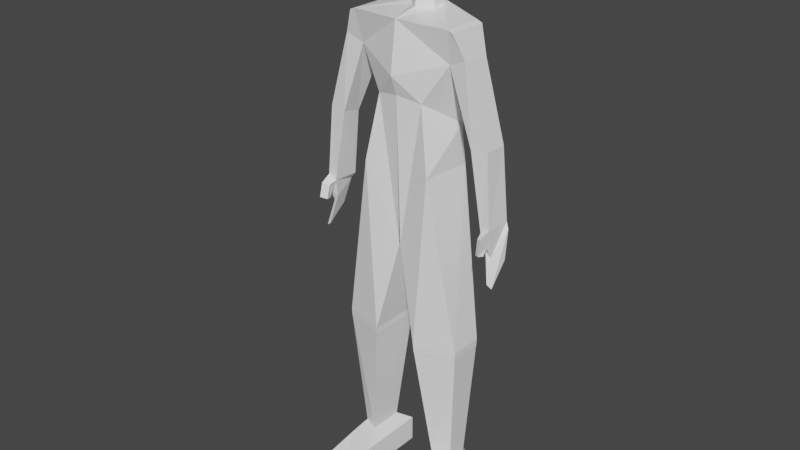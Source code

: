 # Source: basic_human_figure_3.blend  (saved by Blender 2.92.15; exported with 4.5.12 LTS)
import bpy
from mathutils import Matrix  # noqa: F401  (used for matrix-valued properties, if any)

bpy.ops.wm.read_factory_settings(use_empty=True)
scene = bpy.context.scene
scene.name = 'Scene'

# ---- collections
col_collection = bpy.data.collections.new('Collection'); scene.collection.children.link(col_collection)

# ---- materials (node trees are filled in below, after node groups)
mat_material = bpy.data.materials.new('Material')
mat_material.alpha_threshold = 0.0
mat_material.use_transparent_shadow = False
mat_material.line_color = (0.0, 0.0, 0.0, 1.0)

# ---- material node trees
mat_material.use_nodes = True; mat_material.node_tree.nodes.clear()
_N = mat_material.node_tree.nodes; _L = mat_material.node_tree.links
n0 = _N.new('ShaderNodeOutputMaterial'); n0.name = 'Material Output'; n0.location = (300, 300)
n1 = _N.new('ShaderNodeBsdfPrincipled'); n1.name = 'Principled BSDF'; n1.location = (10, 300)
n1.distribution = 'GGX'
n1.subsurface_method = 'BURLEY'
n1.inputs[0].default_value = (1.0, 1.0, 1.0, 1.0)
n1.inputs[2].default_value = 0.4
n1.inputs[3].default_value = 1.45
n1.inputs[27].default_value = (0.0, 0.0, 0.0, 1.0)
n1.inputs[28].default_value = 1.0
_L.new(n1.outputs[0], n0.inputs[0])
n0.is_active_output = True

# ---- world
world_world = bpy.data.worlds.new('World'); scene.world = world_world
world_world.use_nodes = True; world_world.node_tree.nodes.clear()
_N = world_world.node_tree.nodes; _L = world_world.node_tree.links
n0 = _N.new('ShaderNodeOutputWorld'); n0.name = 'World Output'; n0.location = (300, 300)
n1 = _N.new('ShaderNodeBackground'); n1.name = 'Background'; n1.location = (10, 300)
n1.inputs[0].default_value = (0.05088, 0.05088, 0.05088, 1.0)
_L.new(n1.outputs[0], n0.inputs[0])
n0.is_active_output = True
world_world.color = (0.05088, 0.05088, 0.05088)
world_world.use_sun_shadow = False
world_world.sun_shadow_jitter_overblur = 0.0

# ---- meshes
me_cube = bpy.data.meshes.new('Cube')
me_cube.from_pydata([(0.6483, 0.258, 0.8272), (0.487, 0.2602, -0.3951), (0.647, -0.258, 0.831), (0.2987, -0.2508, -0.06719), (0.0, 0.391, -0.05157), (0.0, -0.3308, 0.8486), (0.0, -0.3143, -0.01265), (0.0, 0.4283, 0.8382), (0.4768, 0.3463, -0.9059), (0.4438, -0.3325, -0.8977), (0.00624, 0.3275, -1.887), (0.00624, -0.2538, -1.887), (0.8137, 0.2156, -3.201), (0.8137, -0.2155, -3.201), (0.2939, 0.3487, -3.213), (0.2939, -0.3486, -3.213), (0.7817, 0.2838, -4.973), (0.7841, -0.2821, -4.972), (0.3689, 0.4567, -4.974), (0.3728, -0.4585, -4.971), (0.6103, 0.1626, 0.2807), (0.6083, -0.1613, 0.4197), (0.0, 0.4286, 0.2042), (0.0, -0.4075, 0.2309), (0.7069, 0.258, 0.8017), (0.7058, -0.258, 0.8053), (0.8281, 0.1861, 0.4782), (0.824, -0.1872, 0.515), (1.062, 0.1628, -1.415), (1.084, -0.1628, -1.415), (1.205, 0.1628, -1.356), (1.195, -0.1628, -1.356), (1.187, 0.08283, -1.823), (1.195, -0.1672, -2.028), (1.255, 0.08283, -1.793), (1.255, -0.1542, -2.072), (1.127, -0.1467, -0.4505), (1.123, 0.1534, -0.4537), (0.9302, 0.09639, -0.5414), (0.9184, -0.1621, -0.4747), (0.373, -0.4593, -5.317), (0.7843, -0.2828, -5.317), (0.7819, 0.283, -5.318), (0.3691, 0.456, -5.319), (0.3529, -1.063, -5.115), (0.8002, -1.049, -5.116), (0.3569, -1.054, -5.317), (0.8042, -1.04, -5.317), (0.4868, 0.2628, -4.836), (0.4886, -0.1813, -4.835), (0.6933, -0.09572, -4.835), (0.6922, 0.1788, -4.835), (0.2977, -0.3448, -3.229), (0.8109, 0.2142, -3.218), (0.2977, 0.346, -3.229), (0.8109, -0.2129, -3.218), (0.8169, 0.2195, -3.097), (0.2882, 0.3549, -3.119), (0.2882, -0.3548, -3.119), (0.8169, -0.2194, -3.097), (0.1521, 0.3155, 0.9127), (0.1571, 0.1383, 0.88), (0.0, 0.426, 0.9385), (0.0, 0.001769, 0.912), (1.242, 0.1451, -1.439), (1.114, 0.145, -1.491), (1.184, -0.08806, -1.726), (1.118, -0.1011, -1.658), (1.106, -0.2528, -1.447), (1.181, -0.305, -1.42), (1.182, -0.1821, -1.554), (1.115, -0.1554, -1.49), (1.117, -0.2915, -1.628), (1.187, -0.3437, -1.602), (1.204, -0.2621, -1.624), (1.143, -0.2157, -1.647), (0.0, -4.371e-10, 0.01), (-0.001951, -4.287e-10, 0.009808), (-0.003827, -4.038e-10, 0.009239), (-0.005556, -3.634e-10, 0.008315), (-0.007071, -3.091e-10, 0.007071), (-0.008315, -2.428e-10, 0.005556), (-0.009239, -1.673e-10, 0.003827), (-0.009808, -8.528e-11, 0.001951), (-0.01, -3.3e-17, 7.55e-10), (-0.009808, 8.528e-11, -0.001951), (-0.009239, 1.673e-10, -0.003827), (-0.008315, 2.428e-10, -0.005556), (-0.007071, 3.091e-10, -0.007071), (-0.005556, 3.634e-10, -0.008315), (-0.003827, 4.038e-10, -0.009239), (-0.001951, 4.287e-10, -0.009808), (0.0, 4.371e-10, -0.01), (0.001951, 4.287e-10, -0.009808), (0.003827, 4.038e-10, -0.009239), (0.005556, 3.634e-10, -0.008315), (0.007071, 3.091e-10, -0.007071), (0.008315, 2.428e-10, -0.005556), (0.009239, 1.673e-10, -0.003827), (0.009808, 8.528e-11, -0.001951), (0.01, -4.221e-16, 9.656e-09), (0.009808, -8.528e-11, 0.001951), (0.009239, -1.673e-10, 0.003827), (0.008315, -2.428e-10, 0.005556), (0.007071, -3.091e-10, 0.007071), (0.005556, -3.634e-10, 0.008315), (0.003827, -4.038e-10, 0.009239), (0.001951, -4.287e-10, 0.009808), (0.0, -8.742e-09, 0.2), (-0.03902, -8.574e-09, 0.1962), (-0.07654, -8.077e-09, 0.1848), (-0.1111, -7.269e-09, 0.1663), (-0.1414, -6.182e-09, 0.1414), (-0.1663, -4.857e-09, 0.1111), (-0.1848, -3.346e-09, 0.07654), (-0.1962, -1.706e-09, 0.03902), (-0.2, -6.6e-16, 1.51e-08), (-0.1962, 1.706e-09, -0.03902), (-0.1848, 3.346e-09, -0.07654), (-0.1663, 4.857e-09, -0.1111), (-0.1414, 6.182e-09, -0.1414), (-0.1111, 7.269e-09, -0.1663), (-0.07654, 8.077e-09, -0.1848), (-0.03902, 8.574e-09, -0.1962), (0.0, 8.742e-09, -0.2), (0.03902, 8.574e-09, -0.1962), (0.07654, 8.077e-09, -0.1848), (0.1111, 7.269e-09, -0.1663), (0.1414, 6.182e-09, -0.1414), (0.1663, 4.857e-09, -0.1111), (0.1848, 3.346e-09, -0.07654), (0.1962, 1.706e-09, -0.03902), (0.2, -8.442e-15, 1.931e-07), (0.1962, -1.706e-09, 0.03902), (0.1848, -3.346e-09, 0.07654), (0.1663, -4.857e-09, 0.1111), (0.1414, -6.182e-09, 0.1414), (0.1111, -7.269e-09, 0.1663), (0.07654, -8.077e-09, 0.1848), (0.03902, -8.574e-09, 0.1962), (0.0, 0.06806, 1.222), (0.0, 0.3725, 1.189), (0.02145, 0.3, 0.0), (-0.03708, 0.2942, 0.0), (-0.09336, 0.2772, 0.0), (-0.1452, 0.2494, 0.0), (-0.1907, 0.2121, 0.0), (-0.228, 0.1667, 0.0), (-0.2557, 0.1148, 0.0), (-0.2728, 0.05853, 0.0), (-0.2786, 2.265e-08, 0.0), (-0.2728, -0.05853, 0.0), (-0.2557, -0.1148, 0.0), (-0.228, -0.1667, 0.0), (-0.1907, -0.2121, 0.0), (-0.1452, -0.2494, 0.0), (-0.09336, -0.2772, 0.0), (-0.03708, -0.2942, 0.0), (0.02145, -0.3, 0.0), (0.07997, -0.2942, 0.0), (0.1363, -0.2772, 0.0), (0.1881, -0.2494, 0.0), (0.2336, -0.2121, 0.0), (0.2709, -0.1667, 0.0), (0.2986, -0.1148, 0.0), (0.3157, -0.05853, 0.0), (0.3214, 2.897e-07, 0.0), (0.3157, 0.05853, 0.0), (0.2986, 0.1148, 0.0), (0.2709, 0.1667, 0.0), (0.2336, 0.2121, 0.0), (0.1881, 0.2494, 0.0), (0.1363, 0.2772, 0.0), (0.07997, 0.2942, 0.0), (0.1557, 0.1635, 1.2), (0.151, 0.2953, 1.171), (1.127, -0.1467, -0.4198), (1.123, 0.1534, -0.4229), (0.9302, 0.09639, -0.5107), (0.9184, -0.1621, -0.444), (1.135, -0.1467, -0.4813), (1.131, 0.1534, -0.4844), (0.9379, 0.09639, -0.5722), (0.9261, -0.1621, -0.5055)], [(77, 76), (78, 77), (79, 78), (80, 79), (81, 80), (82, 81), (83, 82), (84, 83), (85, 84), (86, 85), (87, 86), (88, 87), (89, 88), (90, 89), (91, 90), (92, 91), (93, 92), (94, 93), (95, 94), (96, 95), (97, 96), (98, 97), (99, 98), (100, 99), (101, 100), (102, 101), (103, 102), (104, 103), (105, 104), (106, 105), (107, 106), (76, 107), (109, 108), (110, 109), (111, 110), (112, 111), (113, 112), (114, 113), (115, 114), (116, 115), (117, 116), (118, 117), (119, 118), (120, 119), (121, 120), (122, 121), (123, 122), (124, 123), (125, 124), (126, 125), (127, 126), (128, 127), (129, 128), (130, 129), (131, 130), (132, 131), (133, 132), (134, 133), (135, 134), (136, 135), (137, 136), (138, 137), (139, 138), (108, 139), (143, 142), (144, 143), (145, 144), (146, 145), (147, 146), (148, 147), (149, 148), (150, 149), (151, 150), (152, 151), (153, 152), (154, 153), (155, 154), (156, 155), (157, 156), (158, 157), (159, 158), (160, 159), (161, 160), (162, 161), (163, 162), (164, 163), (165, 164), (166, 165), (167, 166), (168, 167), (169, 168), (170, 169), (171, 170), (172, 171), (173, 172), (142, 173), (179, 176), (177, 178), (178, 179), (176, 177), (183, 180), (181, 182), (182, 183), (180, 181)], [(1, 3, 9, 8), (2, 21, 27, 25), (22, 7, 0, 20), (21, 2, 5, 23), (5, 2, 61, 63), (57, 56, 12, 14), (3, 6, 11, 9), (4, 1, 8, 10), (49, 48, 18, 19), (59, 58, 15, 13), (58, 57, 14, 15), (56, 59, 13, 12), (18, 16, 42, 43), (51, 50, 17, 16), (48, 51, 16, 18), (50, 49, 19, 17), (3, 21, 23, 6), (4, 22, 20, 1), (1, 20, 21, 3), (26, 24, 25, 27), (37, 36, 31, 30), (0, 2, 25, 24), (20, 0, 24, 26), (65, 64, 34, 32), (39, 38, 28, 29), (38, 37, 30, 28), (36, 39, 29, 31), (33, 32, 34, 35), (64, 66, 35, 34), (66, 67, 33, 35), (67, 65, 32, 33), (27, 21, 39, 36), (20, 26, 37, 38), (21, 20, 38, 39), (26, 27, 36, 37), (43, 42, 41, 40), (17, 19, 44, 45), (19, 18, 43, 40), (16, 17, 41, 42), (45, 44, 46, 47), (19, 40, 46, 44), (40, 41, 47, 46), (41, 17, 45, 47), (55, 52, 49, 50), (54, 53, 51, 48), (53, 55, 50, 51), (52, 54, 48, 49), (15, 14, 54, 52), (12, 13, 55, 53), (14, 12, 53, 54), (13, 15, 52, 55), (8, 9, 59, 56), (11, 10, 57, 58), (9, 11, 58, 59), (10, 8, 56, 57), (0, 7, 62, 60), (2, 0, 60, 61), (29, 28, 65, 67), (66, 31, 69, 70), (30, 31, 66, 64), (28, 30, 64, 65), (71, 70, 74, 75), (67, 66, 70, 71), (29, 67, 71, 68), (31, 29, 68, 69), (73, 72, 75, 74), (70, 69, 73, 74), (68, 71, 75, 72), (69, 68, 72, 73), (60, 62, 141, 175), (61, 60, 175, 174), (63, 61, 174, 140)])
_uv = me_cube.uv_layers.new(name='UVMap')
_uv.uv.foreach_set('vector', [0.375, 0.5, 0.375, 0.75, 0.375, 0.75, 0.375, 0.5, 0.625, 0.75, 0.429, 0.75, 0.429, 0.75, 0.625, 0.75, 0.429, 0.375, 0.625, 0.375, 0.625, 0.5, 0.429, 0.5, 0.429, 0.75, 0.625, 0.75, 0.625, 0.875, 0.429, 0.875, 0.625, 0.875, 0.625, 0.75, 0.625, 0.75, 0.625, 0.875, 0.375, 0.375, 0.375, 0.5, 0.375, 0.5, 0.375, 0.375, 0.375, 0.75, 0.375, 0.875, 0.375, 0.875, 0.375, 0.75, 0.375, 0.375, 0.375, 0.5, 0.375, 0.5, 0.375, 0.375, 0.0, 0.0, 0.0, 0.0, 0.0, 0.0, 0.0, 0.0, 0.375, 0.75, 0.375, 0.875, 0.375, 0.875, 0.375, 0.75, 0.0, 0.0, 0.0, 0.0, 0.0, 0.0, 0.0, 0.0, 0.375, 0.5, 0.375, 0.75, 0.375, 0.75, 0.375, 0.5, 0.375, 0.375, 0.375, 0.5, 0.375, 0.5, 0.375, 0.375, 0.375, 0.5, 0.375, 0.75, 0.375, 0.75, 0.375, 0.5, 0.375, 0.375, 0.375, 0.5, 0.375, 0.5, 0.375, 0.375, 0.375, 0.75, 0.375, 0.875, 0.375, 0.875, 0.375, 0.75, 0.375, 0.75, 0.429, 0.75, 0.429, 0.875, 0.375, 0.875, 0.375, 0.375, 0.429, 0.375, 0.429, 0.5, 0.375, 0.5, 0.375, 0.5, 0.429, 0.5, 0.429, 0.75, 0.375, 0.75, 0.429, 0.5, 0.625, 0.5, 0.625, 0.75, 0.429, 0.75, 0.429, 0.5, 0.429, 0.75, 0.429, 0.75, 0.429, 0.5, 0.625, 0.5, 0.625, 0.75, 0.625, 0.75, 0.625, 0.5, 0.429, 0.5, 0.625, 0.5, 0.625, 0.5, 0.429, 0.5, 0.429, 0.5, 0.429, 0.5, 0.429, 0.5, 0.429, 0.5, 0.429, 0.75, 0.429, 0.5, 0.429, 0.5, 0.429, 0.75, 0.429, 0.5, 0.429, 0.5, 0.429, 0.5, 0.429, 0.5, 0.429, 0.75, 0.429, 0.75, 0.429, 0.75, 0.429, 0.75, 0.429, 0.75, 0.429, 0.5, 0.429, 0.5, 0.429, 0.75, 0.429, 0.5, 0.429, 0.75, 0.429, 0.75, 0.429, 0.5, 0.429, 0.75, 0.429, 0.75, 0.429, 0.75, 0.429, 0.75, 0.429, 0.75, 0.429, 0.5, 0.429, 0.5, 0.429, 0.75, 0.429, 0.75, 0.429, 0.75, 0.429, 0.75, 0.429, 0.75, 0.429, 0.5, 0.429, 0.5, 0.429, 0.5, 0.429, 0.5, 0.429, 0.75, 0.429, 0.5, 0.429, 0.5, 0.429, 0.75, 0.429, 0.5, 0.429, 0.75, 0.429, 0.75, 0.429, 0.5, 0.25, 0.5, 0.375, 0.5, 0.375, 0.75, 0.25, 0.75, 0.375, 0.75, 0.375, 0.875, 0.375, 0.875, 0.375, 0.75, 0.0, 0.0, 0.0, 0.0, 0.0, 0.0, 0.0, 0.0, 0.375, 0.5, 0.375, 0.75, 0.375, 0.75, 0.375, 0.5, 0.375, 0.75, 0.375, 0.875, 0.375, 0.875, 0.375, 0.75, 0.0, 0.0, 0.0, 0.0, 0.0, 0.0, 0.0, 0.0, 0.25, 0.75, 0.375, 0.75, 0.375, 0.75, 0.25, 0.75, 0.375, 0.75, 0.375, 0.75, 0.375, 0.75, 0.375, 0.75, 0.375, 0.75, 0.375, 0.875, 0.375, 0.875, 0.375, 0.75, 0.375, 0.375, 0.375, 0.5, 0.375, 0.5, 0.375, 0.375, 0.375, 0.5, 0.375, 0.75, 0.375, 0.75, 0.375, 0.5, 0.0, 0.0, 0.0, 0.0, 0.0, 0.0, 0.0, 0.0, 0.0, 0.0, 0.0, 0.0, 0.0, 0.0, 0.0, 0.0, 0.375, 0.5, 0.375, 0.75, 0.375, 0.75, 0.375, 0.5, 0.375, 0.375, 0.375, 0.5, 0.375, 0.5, 0.375, 0.375, 0.375, 0.75, 0.375, 0.875, 0.375, 0.875, 0.375, 0.75, 0.375, 0.5, 0.375, 0.75, 0.375, 0.75, 0.375, 0.5, 0.0, 0.0, 0.0, 0.0, 0.0, 0.0, 0.0, 0.0, 0.375, 0.75, 0.375, 0.875, 0.375, 0.875, 0.375, 0.75, 0.375, 0.375, 0.375, 0.5, 0.375, 0.5, 0.375, 0.375, 0.625, 0.5, 0.625, 0.375, 0.625, 0.375, 0.625, 0.5, 0.625, 0.75, 0.625, 0.5, 0.625, 0.5, 0.625, 0.75, 0.429, 0.75, 0.429, 0.5, 0.429, 0.5, 0.429, 0.75, 0.429, 0.75, 0.429, 0.75, 0.429, 0.75, 0.429, 0.75, 0.429, 0.5, 0.429, 0.75, 0.429, 0.75, 0.429, 0.5, 0.429, 0.5, 0.429, 0.5, 0.429, 0.5, 0.429, 0.5, 0.429, 0.75, 0.429, 0.75, 0.429, 0.75, 0.429, 0.75, 0.429, 0.75, 0.429, 0.75, 0.429, 0.75, 0.429, 0.75, 0.429, 0.75, 0.429, 0.75, 0.429, 0.75, 0.429, 0.75, 0.429, 0.75, 0.429, 0.75, 0.429, 0.75, 0.429, 0.75, 0.429, 0.75, 0.429, 0.75, 0.429, 0.75, 0.429, 0.75, 0.429, 0.75, 0.429, 0.75, 0.429, 0.75, 0.429, 0.75, 0.429, 0.75, 0.429, 0.75, 0.429, 0.75, 0.429, 0.75, 0.429, 0.75, 0.429, 0.75, 0.429, 0.75, 0.429, 0.75, 0.625, 0.5, 0.625, 0.375, 0.625, 0.375, 0.625, 0.5, 0.625, 0.75, 0.625, 0.5, 0.625, 0.5, 0.625, 0.75, 0.625, 0.875, 0.625, 0.75, 0.625, 0.75, 0.625, 0.875])
me_cube.materials.append(mat_material)
me_cube.use_remesh_preserve_volume = False
me_cube.use_remesh_preserve_attributes = False
me_cube.use_mirror_vertex_groups = False
me_cube.update()
me_sphere_001 = bpy.data.meshes.new('Sphere.001')
me_sphere_001.from_pydata([(0.0, 0.07804, 0.3923), (0.0, 0.1531, 0.3696), (0.0, 0.2828, 0.2828), (0.0, 0.3326, 0.2222), (0.0, 0.3696, 0.1531), (0.0, 0.3923, 0.07804), (0.0, 0.4, 3.02e-08), (0.0, 0.3923, -0.07804), (0.0, 0.3696, -0.1531), (0.0, 0.3326, -0.2222), (0.0, 0.2828, -0.2828), (0.0, 0.2222, -0.3326), (0.0, 0.1531, -0.3696), (0.0, 0.07804, -0.3923), (0.02986, 0.0721, 0.3923), (0.05858, 0.1414, 0.3696), (0.08504, 0.2053, 0.3326), (0.1082, 0.2613, 0.2828), (0.1273, 0.3073, 0.2222), (0.1414, 0.3414, 0.1531), (0.1501, 0.3625, 0.07804), (0.1531, 0.3696, 3.02e-08), (0.1501, 0.3625, -0.07804), (0.1414, 0.3414, -0.1531), (0.1273, 0.3073, -0.2222), (0.1082, 0.2613, -0.2828), (0.08504, 0.2053, -0.3326), (0.05858, 0.1414, -0.3696), (0.02986, 0.0721, -0.3923), (0.05518, 0.05518, 0.3923), (0.1082, 0.1082, 0.3696), (0.1571, 0.1571, 0.3326), (0.2, 0.2, 0.2828), (0.2352, 0.2352, 0.2222), (0.2613, 0.2613, 0.1531), (0.2774, 0.2774, 0.07804), (0.2828, 0.2828, 3.02e-08), (0.2774, 0.2774, -0.07804), (0.2613, 0.2613, -0.1531), (0.2352, 0.2352, -0.2222), (0.2, 0.2, -0.2828), (0.1571, 0.1571, -0.3326), (0.1082, 0.1082, -0.3696), (0.05518, 0.05518, -0.3923), (0.0721, 0.02986, 0.3923), (0.1414, 0.05858, 0.3696), (0.2053, 0.08504, 0.3326), (0.2613, 0.1082, 0.2828), (0.3073, 0.1273, 0.2222), (0.3414, 0.1414, 0.1531), (0.3625, 0.1501, 0.07804), (0.3696, 0.1531, 3.02e-08), (0.3625, 0.1501, -0.07804), (0.3414, 0.1414, -0.1531), (0.3073, 0.1273, -0.2222), (0.2613, 0.1082, -0.2828), (0.2053, 0.08504, -0.3326), (0.1414, 0.05858, -0.3696), (0.0721, 0.02986, -0.3923), (0.07804, -1.384e-07, 0.3923), (0.1531, -1.44e-07, 0.3696), (0.2222, -1.589e-07, 0.3326), (0.2828, -1.813e-07, 0.2828), (0.3326, -1.738e-07, 0.2222), (0.3696, -2.036e-07, 0.1531), (0.3923, -1.887e-07, 0.07804), (0.4, -1.738e-07, 3.02e-08), (0.3923, -2.185e-07, -0.07804), (0.3696, -2.036e-07, -0.1531), (0.3326, -1.738e-07, -0.2222), (0.2828, -1.813e-07, -0.2828), (0.2222, -1.589e-07, -0.3326), (0.1531, -1.589e-07, -0.3696), (0.07804, -1.384e-07, -0.3923), (0.0721, -0.02986, 0.3923), (0.1414, -0.05858, 0.3696), (0.2053, -0.08504, 0.3326), (0.2613, -0.1082, 0.2828), (0.3073, -0.1273, 0.2222), (0.3414, -0.1414, 0.1531), (0.3625, -0.1501, 0.07804), (0.3696, -0.1531, 3.02e-08), (0.3625, -0.1501, -0.07804), (0.3414, -0.1414, -0.1531), (0.3073, -0.1273, -0.2222), (0.2613, -0.1082, -0.2828), (0.2053, -0.08504, -0.3326), (0.1414, -0.05858, -0.3696), (0.0721, -0.02986, -0.3923), (0.05518, -0.05518, 0.3923), (0.1082, -0.1082, 0.3696), (0.1571, -0.1571, 0.3326), (0.2, -0.2, 0.2828), (0.2352, -0.2352, 0.2222), (0.2613, -0.2613, 0.1531), (0.2774, -0.2774, 0.07804), (0.2828, -0.2828, 3.02e-08), (0.2774, -0.2774, -0.07804), (0.2613, -0.2613, -0.1531), (0.2352, -0.2352, -0.2222), (0.2, -0.2, -0.2828), (0.1571, -0.1571, -0.3326), (0.1082, -0.1082, -0.3696), (0.05518, -0.05518, -0.3923), (0.02986, -0.0721, 0.3923), (0.05858, -0.1414, 0.3696), (0.08504, -0.2053, 0.3326), (0.1082, -0.2613, 0.2828), (0.1273, -0.3073, 0.2222), (0.1414, -0.3414, 0.1531), (0.1501, -0.3625, 0.07804), (0.1531, -0.3696, 3.02e-08), (0.1501, -0.3625, -0.07804), (0.1414, -0.3414, -0.1531), (0.1273, -0.3073, -0.2222), (0.1082, -0.2613, -0.2828), (0.08504, -0.2053, -0.3326), (0.05858, -0.1414, -0.3696), (0.02986, -0.0721, -0.3923), (-1.718e-08, -0.07804, 0.3923), (-3.58e-08, -0.1531, 0.3696), (-6.933e-08, -0.2222, 0.3326), (-7.678e-08, -0.2828, 0.2828), (-8.423e-08, -0.3326, 0.2222), (-1.289e-07, -0.3696, 0.1531), (-9.913e-08, -0.3923, 0.07804), (-5.443e-08, -0.4, 3.02e-08), (-9.913e-08, -0.3923, -0.07804), (-1.289e-07, -0.3696, -0.1531), (-8.423e-08, -0.3326, -0.2222), (-7.678e-08, -0.2828, -0.2828), (-6.933e-08, -0.2222, -0.3326), (-4.698e-08, -0.1531, -0.3696), (-1.904e-08, -0.07804, -0.3923), (0.0, -1.303e-07, -0.4), (-0.02986, -0.0721, 0.3923), (-0.05858, -0.1414, 0.3696), (-0.08504, -0.2053, 0.3326), (-0.1082, -0.2613, 0.2828), (-0.1273, -0.3073, 0.2222), (-0.1414, -0.3414, 0.1531), (-0.1501, -0.3625, 0.07804), (-0.1531, -0.3696, 3.02e-08), (-0.1501, -0.3625, -0.07804), (-0.1414, -0.3414, -0.1531), (-0.1273, -0.3073, -0.2222), (-0.1082, -0.2613, -0.2828), (-0.08504, -0.2053, -0.3326), (-0.05858, -0.1414, -0.3696), (-0.02986, -0.0721, -0.3923), (-0.05518, -0.05518, 0.3923), (-0.1082, -0.1082, 0.3696), (-0.1571, -0.1571, 0.3326), (-0.2, -0.2, 0.2828), (-0.2352, -0.2352, 0.2222), (-0.2613, -0.2613, 0.1531), (-0.2774, -0.2774, 0.07804), (-0.2828, -0.2828, 3.02e-08), (-0.2774, -0.2774, -0.07804), (-0.2613, -0.2613, -0.1531), (-0.2352, -0.2352, -0.2222), (-0.2, -0.2, -0.2828), (-0.1571, -0.1571, -0.3326), (-0.1082, -0.1082, -0.3696), (-0.05518, -0.05518, -0.3923), (-1.204e-07, -1.802e-07, 0.4), (-0.0721, -0.02986, 0.3923), (-0.1414, -0.05858, 0.3696), (-0.2053, -0.08504, 0.3326), (-0.2613, -0.1082, 0.2828), (-0.3073, -0.1273, 0.2222), (-0.3414, -0.1414, 0.1531), (-0.3625, -0.1501, 0.07804), (-0.3696, -0.1531, 3.02e-08), (-0.3625, -0.1501, -0.07804), (-0.3414, -0.1414, -0.1531), (-0.3073, -0.1273, -0.2222), (-0.2613, -0.1082, -0.2828), (-0.2053, -0.08504, -0.3326), (-0.1414, -0.05858, -0.3696), (-0.0721, -0.02986, -0.3923), (-0.07804, -9.747e-08, 0.3923), (-0.1531, -7.698e-08, 0.3696), (-0.2222, -4.717e-08, 0.3326), (-0.2828, -2.471e-09, 0.2828), (-0.3326, 4.98e-09, 0.2222), (-0.3696, 3.478e-08, 0.1531), (-0.3923, 3.478e-08, 0.07804), (-0.4, -2.482e-08, 3.02e-08), (-0.3923, 3.478e-08, -0.07804), (-0.3696, 3.478e-08, -0.1531), (-0.3326, 4.98e-09, -0.2222), (-0.2828, -2.471e-09, -0.2828), (-0.2222, -4.717e-08, -0.3326), (-0.1531, -6.208e-08, -0.3696), (-0.07804, -9.933e-08, -0.3923), (-0.0721, 0.02986, 0.3923), (-0.1414, 0.05858, 0.3696), (-0.2053, 0.08504, 0.3326), (-0.2613, 0.1082, 0.2828), (-0.3073, 0.1273, 0.2222), (-0.3414, 0.1414, 0.1531), (-0.3625, 0.1501, 0.07804), (-0.3696, 0.1531, 3.02e-08), (-0.3625, 0.1501, -0.07804), (-0.3414, 0.1414, -0.1531), (-0.3073, 0.1273, -0.2222), (-0.2613, 0.1082, -0.2828), (-0.2053, 0.08504, -0.3326), (-0.1414, 0.05858, -0.3696), (-0.0721, 0.02986, -0.3923), (-0.05518, 0.05518, 0.3923), (-0.1082, 0.1082, 0.3696), (-0.1571, 0.1571, 0.3326), (-0.2, 0.2, 0.2828), (-0.2352, 0.2352, 0.2222), (-0.2613, 0.2613, 0.1531), (-0.2774, 0.2774, 0.07804), (-0.2828, 0.2828, 3.02e-08), (-0.2774, 0.2774, -0.07804), (-0.2613, 0.2613, -0.1531), (-0.2352, 0.2352, -0.2222), (-0.2, 0.2, -0.2828), (-0.1571, 0.1571, -0.3326), (-0.1082, 0.1082, -0.3696), (-0.05518, 0.05518, -0.3923), (-0.02986, 0.0721, 0.3923), (-0.05858, 0.1414, 0.3696), (-0.08504, 0.2053, 0.3326), (-0.1082, 0.2613, 0.2828), (-0.1273, 0.3073, 0.2222), (-0.1414, 0.3414, 0.1531), (-0.1501, 0.3625, 0.07804), (-0.1531, 0.3696, 3.02e-08), (-0.1501, 0.3625, -0.07804), (-0.1414, 0.3414, -0.1531), (-0.1273, 0.3073, -0.2222), (-0.1082, 0.2613, -0.2828), (-0.08504, 0.2053, -0.3326), (-0.05858, 0.1414, -0.3696), (-0.02986, 0.0721, -0.3923), (1.169e-07, 0.2222, 0.3326)], [], [(11, 10, 25, 26), (4, 3, 18, 19), (12, 11, 26, 27), (5, 4, 19, 20), (13, 12, 27, 28), (6, 5, 20, 21), (0, 165, 14), (134, 13, 28), (7, 6, 21, 22), (1, 0, 14, 15), (8, 7, 22, 23), (241, 1, 15, 16), (9, 8, 23, 24), (2, 241, 16, 17), (10, 9, 24, 25), (3, 2, 17, 18), (25, 24, 39, 40), (18, 17, 32, 33), (26, 25, 40, 41), (19, 18, 33, 34), (27, 26, 41, 42), (20, 19, 34, 35), (28, 27, 42, 43), (21, 20, 35, 36), (14, 165, 29), (134, 28, 43), (22, 21, 36, 37), (15, 14, 29, 30), (23, 22, 37, 38), (16, 15, 30, 31), (24, 23, 38, 39), (17, 16, 31, 32), (29, 165, 44), (134, 43, 58), (37, 36, 51, 52), (30, 29, 44, 45), (38, 37, 52, 53), (31, 30, 45, 46), (39, 38, 53, 54), (32, 31, 46, 47), (40, 39, 54, 55), (33, 32, 47, 48), (41, 40, 55, 56), (34, 33, 48, 49), (42, 41, 56, 57), (35, 34, 49, 50), (43, 42, 57, 58), (36, 35, 50, 51), (48, 47, 62, 63), (56, 55, 70, 71), (49, 48, 63, 64), (57, 56, 71, 72), (50, 49, 64, 65), (58, 57, 72, 73), (51, 50, 65, 66), (44, 165, 59), (134, 58, 73), (52, 51, 66, 67), (45, 44, 59, 60), (53, 52, 67, 68), (46, 45, 60, 61), (54, 53, 68, 69), (47, 46, 61, 62), (55, 54, 69, 70), (67, 66, 81, 82), (60, 59, 74, 75), (68, 67, 82, 83), (61, 60, 75, 76), (69, 68, 83, 84), (62, 61, 76, 77), (70, 69, 84, 85), (63, 62, 77, 78), (71, 70, 85, 86), (64, 63, 78, 79), (72, 71, 86, 87), (65, 64, 79, 80), (73, 72, 87, 88), (66, 65, 80, 81), (59, 165, 74), (134, 73, 88), (86, 85, 100, 101), (79, 78, 93, 94), (87, 86, 101, 102), (80, 79, 94, 95), (88, 87, 102, 103), (81, 80, 95, 96), (74, 165, 89), (134, 88, 103), (82, 81, 96, 97), (75, 74, 89, 90), (83, 82, 97, 98), (76, 75, 90, 91), (84, 83, 98, 99), (77, 76, 91, 92), (85, 84, 99, 100), (78, 77, 92, 93), (98, 97, 112, 113), (91, 90, 105, 106), (99, 98, 113, 114), (92, 91, 106, 107), (100, 99, 114, 115), (93, 92, 107, 108), (101, 100, 115, 116), (94, 93, 108, 109), (102, 101, 116, 117), (95, 94, 109, 110), (103, 102, 117, 118), (96, 95, 110, 111), (89, 165, 104), (134, 103, 118), (97, 96, 111, 112), (90, 89, 104, 105), (117, 116, 131, 132), (110, 109, 124, 125), (118, 117, 132, 133), (111, 110, 125, 126), (104, 165, 119), (134, 118, 133), (112, 111, 126, 127), (105, 104, 119, 120), (113, 112, 127, 128), (106, 105, 120, 121), (114, 113, 128, 129), (107, 106, 121, 122), (115, 114, 129, 130), (108, 107, 122, 123), (116, 115, 130, 131), (109, 108, 123, 124), (121, 120, 136, 137), (129, 128, 144, 145), (122, 121, 137, 138), (130, 129, 145, 146), (123, 122, 138, 139), (131, 130, 146, 147), (124, 123, 139, 140), (132, 131, 147, 148), (125, 124, 140, 141), (133, 132, 148, 149), (126, 125, 141, 142), (119, 165, 135), (134, 133, 149), (127, 126, 142, 143), (120, 119, 135, 136), (128, 127, 143, 144), (141, 140, 155, 156), (149, 148, 163, 164), (142, 141, 156, 157), (135, 165, 150), (134, 149, 164), (143, 142, 157, 158), (136, 135, 150, 151), (144, 143, 158, 159), (137, 136, 151, 152), (145, 144, 159, 160), (138, 137, 152, 153), (146, 145, 160, 161), (139, 138, 153, 154), (147, 146, 161, 162), (140, 139, 154, 155), (148, 147, 162, 163), (160, 159, 175, 176), (153, 152, 168, 169), (161, 160, 176, 177), (154, 153, 169, 170), (162, 161, 177, 178), (155, 154, 170, 171), (163, 162, 178, 179), (156, 155, 171, 172), (164, 163, 179, 180), (157, 156, 172, 173), (150, 165, 166), (134, 164, 180), (158, 157, 173, 174), (151, 150, 166, 167), (159, 158, 174, 175), (152, 151, 167, 168), (180, 179, 194, 195), (173, 172, 187, 188), (166, 165, 181), (134, 180, 195), (174, 173, 188, 189), (167, 166, 181, 182), (175, 174, 189, 190), (168, 167, 182, 183), (176, 175, 190, 191), (169, 168, 183, 184), (177, 176, 191, 192), (170, 169, 184, 185), (178, 177, 192, 193), (171, 170, 185, 186), (179, 178, 193, 194), (172, 171, 186, 187), (184, 183, 198, 199), (192, 191, 206, 207), (185, 184, 199, 200), (193, 192, 207, 208), (186, 185, 200, 201), (194, 193, 208, 209), (187, 186, 201, 202), (195, 194, 209, 210), (188, 187, 202, 203), (181, 165, 196), (134, 195, 210), (189, 188, 203, 204), (182, 181, 196, 197), (190, 189, 204, 205), (183, 182, 197, 198), (191, 190, 205, 206), (203, 202, 217, 218), (196, 165, 211), (134, 210, 225), (204, 203, 218, 219), (197, 196, 211, 212), (205, 204, 219, 220), (198, 197, 212, 213), (206, 205, 220, 221), (199, 198, 213, 214), (207, 206, 221, 222), (200, 199, 214, 215), (208, 207, 222, 223), (201, 200, 215, 216), (209, 208, 223, 224), (202, 201, 216, 217), (210, 209, 224, 225), (222, 221, 236, 237), (215, 214, 229, 230), (223, 222, 237, 238), (216, 215, 230, 231), (224, 223, 238, 239), (217, 216, 231, 232), (225, 224, 239, 240), (218, 217, 232, 233), (211, 165, 226), (134, 225, 240), (219, 218, 233, 234), (212, 211, 226, 227), (220, 219, 234, 235), (213, 212, 227, 228), (221, 220, 235, 236), (214, 213, 228, 229), (134, 240, 13), (234, 233, 6, 7), (227, 226, 0, 1), (235, 234, 7, 8), (228, 227, 1, 241), (236, 235, 8, 9), (229, 228, 241, 2), (237, 236, 9, 10), (230, 229, 2, 3), (238, 237, 10, 11), (231, 230, 3, 4), (239, 238, 11, 12), (232, 231, 4, 5), (240, 239, 12, 13), (233, 232, 5, 6), (226, 165, 0)])
_uv = me_sphere_001.uv_layers.new(name='UVMap')
_uv.uv.foreach_set('vector', [0.75, 0.1875, 0.75, 0.25, 0.6875, 0.25, 0.6875, 0.1875, 0.75, 0.625, 0.75, 0.6875, 0.6875, 0.6875, 0.6875, 0.625, 0.75, 0.125, 0.75, 0.1875, 0.6875, 0.1875, 0.6875, 0.125, 0.75, 0.5625, 0.75, 0.625, 0.6875, 0.625, 0.6875, 0.5625, 0.75, 0.0625, 0.75, 0.125, 0.6875, 0.125, 0.6875, 0.0625, 0.75, 0.5, 0.75, 0.5625, 0.6875, 0.5625, 0.6875, 0.5, 0.75, 0.9375, 0.7188, 1.0, 0.6875, 0.9375, 0.7187, 0.0, 0.75, 0.0625, 0.6875, 0.0625, 0.75, 0.4375, 0.75, 0.5, 0.6875, 0.5, 0.6875, 0.4375, 0.75, 0.875, 0.75, 0.9375, 0.6875, 0.9375, 0.6875, 0.875, 0.75, 0.375, 0.75, 0.4375, 0.6875, 0.4375, 0.6875, 0.375, 0.75, 0.8125, 0.75, 0.875, 0.6875, 0.875, 0.6875, 0.8125, 0.75, 0.3125, 0.75, 0.375, 0.6875, 0.375, 0.6875, 0.3125, 0.75, 0.75, 0.75, 0.8125, 0.6875, 0.8125, 0.6875, 0.75, 0.75, 0.25, 0.75, 0.3125, 0.6875, 0.3125, 0.6875, 0.25, 0.75, 0.6875, 0.75, 0.75, 0.6875, 0.75, 0.6875, 0.6875, 0.6875, 0.25, 0.6875, 0.3125, 0.625, 0.3125, 0.625, 0.25, 0.6875, 0.6875, 0.6875, 0.75, 0.625, 0.75, 0.625, 0.6875, 0.6875, 0.1875, 0.6875, 0.25, 0.625, 0.25, 0.625, 0.1875, 0.6875, 0.625, 0.6875, 0.6875, 0.625, 0.6875, 0.625, 0.625, 0.6875, 0.125, 0.6875, 0.1875, 0.625, 0.1875, 0.625, 0.125, 0.6875, 0.5625, 0.6875, 0.625, 0.625, 0.625, 0.625, 0.5625, 0.6875, 0.0625, 0.6875, 0.125, 0.625, 0.125, 0.625, 0.0625, 0.6875, 0.5, 0.6875, 0.5625, 0.625, 0.5625, 0.625, 0.5, 0.6875, 0.9375, 0.6562, 1.0, 0.625, 0.9375, 0.6562, 0.0, 0.6875, 0.0625, 0.625, 0.0625, 0.6875, 0.4375, 0.6875, 0.5, 0.625, 0.5, 0.625, 0.4375, 0.6875, 0.875, 0.6875, 0.9375, 0.625, 0.9375, 0.625, 0.875, 0.6875, 0.375, 0.6875, 0.4375, 0.625, 0.4375, 0.625, 0.375, 0.6875, 0.8125, 0.6875, 0.875, 0.625, 0.875, 0.625, 0.8125, 0.6875, 0.3125, 0.6875, 0.375, 0.625, 0.375, 0.625, 0.3125, 0.6875, 0.75, 0.6875, 0.8125, 0.625, 0.8125, 0.625, 0.75, 0.625, 0.9375, 0.5937, 1.0, 0.5625, 0.9375, 0.5937, 0.0, 0.625, 0.0625, 0.5625, 0.0625, 0.625, 0.4375, 0.625, 0.5, 0.5625, 0.5, 0.5625, 0.4375, 0.625, 0.875, 0.625, 0.9375, 0.5625, 0.9375, 0.5625, 0.875, 0.625, 0.375, 0.625, 0.4375, 0.5625, 0.4375, 0.5625, 0.375, 0.625, 0.8125, 0.625, 0.875, 0.5625, 0.875, 0.5625, 0.8125, 0.625, 0.3125, 0.625, 0.375, 0.5625, 0.375, 0.5625, 0.3125, 0.625, 0.75, 0.625, 0.8125, 0.5625, 0.8125, 0.5625, 0.75, 0.625, 0.25, 0.625, 0.3125, 0.5625, 0.3125, 0.5625, 0.25, 0.625, 0.6875, 0.625, 0.75, 0.5625, 0.75, 0.5625, 0.6875, 0.625, 0.1875, 0.625, 0.25, 0.5625, 0.25, 0.5625, 0.1875, 0.625, 0.625, 0.625, 0.6875, 0.5625, 0.6875, 0.5625, 0.625, 0.625, 0.125, 0.625, 0.1875, 0.5625, 0.1875, 0.5625, 0.125, 0.625, 0.5625, 0.625, 0.625, 0.5625, 0.625, 0.5625, 0.5625, 0.625, 0.0625, 0.625, 0.125, 0.5625, 0.125, 0.5625, 0.0625, 0.625, 0.5, 0.625, 0.5625, 0.5625, 0.5625, 0.5625, 0.5, 0.5625, 0.6875, 0.5625, 0.75, 0.5, 0.75, 0.5, 0.6875, 0.5625, 0.1875, 0.5625, 0.25, 0.5, 0.25, 0.5, 0.1875, 0.5625, 0.625, 0.5625, 0.6875, 0.5, 0.6875, 0.5, 0.625, 0.5625, 0.125, 0.5625, 0.1875, 0.5, 0.1875, 0.5, 0.125, 0.5625, 0.5625, 0.5625, 0.625, 0.5, 0.625, 0.5, 0.5625, 0.5625, 0.0625, 0.5625, 0.125, 0.5, 0.125, 0.5, 0.0625, 0.5625, 0.5, 0.5625, 0.5625, 0.5, 0.5625, 0.5, 0.5, 0.5625, 0.9375, 0.5312, 1.0, 0.5, 0.9375, 0.5312, 0.0, 0.5625, 0.0625, 0.5, 0.0625, 0.5625, 0.4375, 0.5625, 0.5, 0.5, 0.5, 0.5, 0.4375, 0.5625, 0.875, 0.5625, 0.9375, 0.5, 0.9375, 0.5, 0.875, 0.5625, 0.375, 0.5625, 0.4375, 0.5, 0.4375, 0.5, 0.375, 0.5625, 0.8125, 0.5625, 0.875, 0.5, 0.875, 0.5, 0.8125, 0.5625, 0.3125, 0.5625, 0.375, 0.5, 0.375, 0.5, 0.3125, 0.5625, 0.75, 0.5625, 0.8125, 0.5, 0.8125, 0.5, 0.75, 0.5625, 0.25, 0.5625, 0.3125, 0.5, 0.3125, 0.5, 0.25, 0.5, 0.4375, 0.5, 0.5, 0.4375, 0.5, 0.4375, 0.4375, 0.5, 0.875, 0.5, 0.9375, 0.4375, 0.9375, 0.4375, 0.875, 0.5, 0.375, 0.5, 0.4375, 0.4375, 0.4375, 0.4375, 0.375, 0.5, 0.8125, 0.5, 0.875, 0.4375, 0.875, 0.4375, 0.8125, 0.5, 0.3125, 0.5, 0.375, 0.4375, 0.375, 0.4375, 0.3125, 0.5, 0.75, 0.5, 0.8125, 0.4375, 0.8125, 0.4375, 0.75, 0.5, 0.25, 0.5, 0.3125, 0.4375, 0.3125, 0.4375, 0.25, 0.5, 0.6875, 0.5, 0.75, 0.4375, 0.75, 0.4375, 0.6875, 0.5, 0.1875, 0.5, 0.25, 0.4375, 0.25, 0.4375, 0.1875, 0.5, 0.625, 0.5, 0.6875, 0.4375, 0.6875, 0.4375, 0.625, 0.5, 0.125, 0.5, 0.1875, 0.4375, 0.1875, 0.4375, 0.125, 0.5, 0.5625, 0.5, 0.625, 0.4375, 0.625, 0.4375, 0.5625, 0.5, 0.0625, 0.5, 0.125, 0.4375, 0.125, 0.4375, 0.0625, 0.5, 0.5, 0.5, 0.5625, 0.4375, 0.5625, 0.4375, 0.5, 0.5, 0.9375, 0.4687, 1.0, 0.4375, 0.9375, 0.4687, 0.0, 0.5, 0.0625, 0.4375, 0.0625, 0.4375, 0.1875, 0.4375, 0.25, 0.375, 0.25, 0.375, 0.1875, 0.4375, 0.625, 0.4375, 0.6875, 0.375, 0.6875, 0.375, 0.625, 0.4375, 0.125, 0.4375, 0.1875, 0.375, 0.1875, 0.375, 0.125, 0.4375, 0.5625, 0.4375, 0.625, 0.375, 0.625, 0.375, 0.5625, 0.4375, 0.0625, 0.4375, 0.125, 0.375, 0.125, 0.375, 0.0625, 0.4375, 0.5, 0.4375, 0.5625, 0.375, 0.5625, 0.375, 0.5, 0.4375, 0.9375, 0.4062, 1.0, 0.375, 0.9375, 0.4062, 0.0, 0.4375, 0.0625, 0.375, 0.0625, 0.4375, 0.4375, 0.4375, 0.5, 0.375, 0.5, 0.375, 0.4375, 0.4375, 0.875, 0.4375, 0.9375, 0.375, 0.9375, 0.375, 0.875, 0.4375, 0.375, 0.4375, 0.4375, 0.375, 0.4375, 0.375, 0.375, 0.4375, 0.8125, 0.4375, 0.875, 0.375, 0.875, 0.375, 0.8125, 0.4375, 0.3125, 0.4375, 0.375, 0.375, 0.375, 0.375, 0.3125, 0.4375, 0.75, 0.4375, 0.8125, 0.375, 0.8125, 0.375, 0.75, 0.4375, 0.25, 0.4375, 0.3125, 0.375, 0.3125, 0.375, 0.25, 0.4375, 0.6875, 0.4375, 0.75, 0.375, 0.75, 0.375, 0.6875, 0.375, 0.375, 0.375, 0.4375, 0.3125, 0.4375, 0.3125, 0.375, 0.375, 0.8125, 0.375, 0.875, 0.3125, 0.875, 0.3125, 0.8125, 0.375, 0.3125, 0.375, 0.375, 0.3125, 0.375, 0.3125, 0.3125, 0.375, 0.75, 0.375, 0.8125, 0.3125, 0.8125, 0.3125, 0.75, 0.375, 0.25, 0.375, 0.3125, 0.3125, 0.3125, 0.3125, 0.25, 0.375, 0.6875, 0.375, 0.75, 0.3125, 0.75, 0.3125, 0.6875, 0.375, 0.1875, 0.375, 0.25, 0.3125, 0.25, 0.3125, 0.1875, 0.375, 0.625, 0.375, 0.6875, 0.3125, 0.6875, 0.3125, 0.625, 0.375, 0.125, 0.375, 0.1875, 0.3125, 0.1875, 0.3125, 0.125, 0.375, 0.5625, 0.375, 0.625, 0.3125, 0.625, 0.3125, 0.5625, 0.375, 0.0625, 0.375, 0.125, 0.3125, 0.125, 0.3125, 0.0625, 0.375, 0.5, 0.375, 0.5625, 0.3125, 0.5625, 0.3125, 0.5, 0.375, 0.9375, 0.3437, 1.0, 0.3125, 0.9375, 0.3437, 0.0, 0.375, 0.0625, 0.3125, 0.0625, 0.375, 0.4375, 0.375, 0.5, 0.3125, 0.5, 0.3125, 0.4375, 0.375, 0.875, 0.375, 0.9375, 0.3125, 0.9375, 0.3125, 0.875, 0.3125, 0.125, 0.3125, 0.1875, 0.25, 0.1875, 0.25, 0.125, 0.3125, 0.5625, 0.3125, 0.625, 0.25, 0.625, 0.25, 0.5625, 0.3125, 0.0625, 0.3125, 0.125, 0.25, 0.125, 0.25, 0.0625, 0.3125, 0.5, 0.3125, 0.5625, 0.25, 0.5625, 0.25, 0.5, 0.3125, 0.9375, 0.2812, 1.0, 0.25, 0.9375, 0.2812, 0.0, 0.3125, 0.0625, 0.25, 0.0625, 0.3125, 0.4375, 0.3125, 0.5, 0.25, 0.5, 0.25, 0.4375, 0.3125, 0.875, 0.3125, 0.9375, 0.25, 0.9375, 0.25, 0.875, 0.3125, 0.375, 0.3125, 0.4375, 0.25, 0.4375, 0.25, 0.375, 0.3125, 0.8125, 0.3125, 0.875, 0.25, 0.875, 0.25, 0.8125, 0.3125, 0.3125, 0.3125, 0.375, 0.25, 0.375, 0.25, 0.3125, 0.3125, 0.75, 0.3125, 0.8125, 0.25, 0.8125, 0.25, 0.75, 0.3125, 0.25, 0.3125, 0.3125, 0.25, 0.3125, 0.25, 0.25, 0.3125, 0.6875, 0.3125, 0.75, 0.25, 0.75, 0.25, 0.6875, 0.3125, 0.1875, 0.3125, 0.25, 0.25, 0.25, 0.25, 0.1875, 0.3125, 0.625, 0.3125, 0.6875, 0.25, 0.6875, 0.25, 0.625, 0.25, 0.8125, 0.25, 0.875, 0.1875, 0.875, 0.1875, 0.8125, 0.25, 0.3125, 0.25, 0.375, 0.1875, 0.375, 0.1875, 0.3125, 0.25, 0.75, 0.25, 0.8125, 0.1875, 0.8125, 0.1875, 0.75, 0.25, 0.25, 0.25, 0.3125, 0.1875, 0.3125, 0.1875, 0.25, 0.25, 0.6875, 0.25, 0.75, 0.1875, 0.75, 0.1875, 0.6875, 0.25, 0.1875, 0.25, 0.25, 0.1875, 0.25, 0.1875, 0.1875, 0.25, 0.625, 0.25, 0.6875, 0.1875, 0.6875, 0.1875, 0.625, 0.25, 0.125, 0.25, 0.1875, 0.1875, 0.1875, 0.1875, 0.125, 0.25, 0.5625, 0.25, 0.625, 0.1875, 0.625, 0.1875, 0.5625, 0.25, 0.0625, 0.25, 0.125, 0.1875, 0.125, 0.1875, 0.0625, 0.25, 0.5, 0.25, 0.5625, 0.1875, 0.5625, 0.1875, 0.5, 0.25, 0.9375, 0.2187, 1.0, 0.1875, 0.9375, 0.2188, 0.0, 0.25, 0.0625, 0.1875, 0.0625, 0.25, 0.4375, 0.25, 0.5, 0.1875, 0.5, 0.1875, 0.4375, 0.25, 0.875, 0.25, 0.9375, 0.1875, 0.9375, 0.1875, 0.875, 0.25, 0.375, 0.25, 0.4375, 0.1875, 0.4375, 0.1875, 0.375, 0.1875, 0.5625, 0.1875, 0.625, 0.125, 0.625, 0.125, 0.5625, 0.1875, 0.0625, 0.1875, 0.125, 0.125, 0.125, 0.125, 0.0625, 0.1875, 0.5, 0.1875, 0.5625, 0.125, 0.5625, 0.125, 0.5, 0.1875, 0.9375, 0.1563, 1.0, 0.125, 0.9375, 0.1563, 0.0, 0.1875, 0.0625, 0.125, 0.0625, 0.1875, 0.4375, 0.1875, 0.5, 0.125, 0.5, 0.125, 0.4375, 0.1875, 0.875, 0.1875, 0.9375, 0.125, 0.9375, 0.125, 0.875, 0.1875, 0.375, 0.1875, 0.4375, 0.125, 0.4375, 0.125, 0.375, 0.1875, 0.8125, 0.1875, 0.875, 0.125, 0.875, 0.125, 0.8125, 0.1875, 0.3125, 0.1875, 0.375, 0.125, 0.375, 0.125, 0.3125, 0.1875, 0.75, 0.1875, 0.8125, 0.125, 0.8125, 0.125, 0.75, 0.1875, 0.25, 0.1875, 0.3125, 0.125, 0.3125, 0.125, 0.25, 0.1875, 0.6875, 0.1875, 0.75, 0.125, 0.75, 0.125, 0.6875, 0.1875, 0.1875, 0.1875, 0.25, 0.125, 0.25, 0.125, 0.1875, 0.1875, 0.625, 0.1875, 0.6875, 0.125, 0.6875, 0.125, 0.625, 0.1875, 0.125, 0.1875, 0.1875, 0.125, 0.1875, 0.125, 0.125, 0.125, 0.3125, 0.125, 0.375, 0.0625, 0.375, 0.0625, 0.3125, 0.125, 0.75, 0.125, 0.8125, 0.0625, 0.8125, 0.0625, 0.75, 0.125, 0.25, 0.125, 0.3125, 0.0625, 0.3125, 0.0625, 0.25, 0.125, 0.6875, 0.125, 0.75, 0.0625, 0.75, 0.0625, 0.6875, 0.125, 0.1875, 0.125, 0.25, 0.0625, 0.25, 0.0625, 0.1875, 0.125, 0.625, 0.125, 0.6875, 0.0625, 0.6875, 0.0625, 0.625, 0.125, 0.125, 0.125, 0.1875, 0.0625, 0.1875, 0.0625, 0.125, 0.125, 0.5625, 0.125, 0.625, 0.0625, 0.625, 0.0625, 0.5625, 0.125, 0.0625, 0.125, 0.125, 0.0625, 0.125, 0.0625, 0.0625, 0.125, 0.5, 0.125, 0.5625, 0.0625, 0.5625, 0.0625, 0.5, 0.125, 0.9375, 0.09375, 1.0, 0.0625, 0.9375, 0.09375, 0.0, 0.125, 0.0625, 0.0625, 0.0625, 0.125, 0.4375, 0.125, 0.5, 0.0625, 0.5, 0.0625, 0.4375, 0.125, 0.875, 0.125, 0.9375, 0.0625, 0.9375, 0.0625, 0.875, 0.125, 0.375, 0.125, 0.4375, 0.0625, 0.4375, 0.0625, 0.375, 0.125, 0.8125, 0.125, 0.875, 0.0625, 0.875, 0.0625, 0.8125, 0.0625, 0.0625, 0.0625, 0.125, 8.941e-08, 0.125, 2.384e-07, 0.0625, 0.0625, 0.5, 0.0625, 0.5625, 0.0, 0.5625, 2.98e-08, 0.5, 0.0625, 0.9375, 0.03125, 1.0, 2.384e-07, 0.9375, 0.03125, 0.0, 0.0625, 0.0625, 2.384e-07, 0.0625, 0.0625, 0.4375, 0.0625, 0.5, 2.98e-08, 0.5, 0.0, 0.4375, 0.0625, 0.875, 0.0625, 0.9375, 2.384e-07, 0.9375, 8.941e-08, 0.875, 0.0625, 0.375, 0.0625, 0.4375, 0.0, 0.4375, 0.0, 0.375, 0.0625, 0.8125, 0.0625, 0.875, 8.941e-08, 0.875, 2.98e-08, 0.8125, 0.0625, 0.3125, 0.0625, 0.375, 0.0, 0.375, 0.0, 0.3125, 0.0625, 0.75, 0.0625, 0.8125, 2.98e-08, 0.8125, 0.0, 0.75, 0.0625, 0.25, 0.0625, 0.3125, 0.0, 0.3125, 0.0, 0.25, 0.0625, 0.6875, 0.0625, 0.75, 0.0, 0.75, 0.0, 0.6875, 0.0625, 0.1875, 0.0625, 0.25, 0.0, 0.25, 2.98e-08, 0.1875, 0.0625, 0.625, 0.0625, 0.6875, 0.0, 0.6875, 0.0, 0.625, 0.0625, 0.125, 0.0625, 0.1875, 2.98e-08, 0.1875, 8.941e-08, 0.125, 0.0625, 0.5625, 0.0625, 0.625, 0.0, 0.625, 0.0, 0.5625, 1.0, 0.75, 1.0, 0.8125, 0.9375, 0.8125, 0.9375, 0.75, 1.0, 0.25, 1.0, 0.3125, 0.9375, 0.3125, 0.9375, 0.25, 1.0, 0.6875, 1.0, 0.75, 0.9375, 0.75, 0.9375, 0.6875, 1.0, 0.1875, 1.0, 0.25, 0.9375, 0.25, 0.9375, 0.1875, 1.0, 0.625, 1.0, 0.6875, 0.9375, 0.6875, 0.9375, 0.625, 1.0, 0.125, 1.0, 0.1875, 0.9375, 0.1875, 0.9375, 0.125, 1.0, 0.5625, 1.0, 0.625, 0.9375, 0.625, 0.9375, 0.5625, 1.0, 0.0625, 1.0, 0.125, 0.9375, 0.125, 0.9375, 0.0625, 1.0, 0.5, 1.0, 0.5625, 0.9375, 0.5625, 0.9375, 0.5, 1.0, 0.9375, 0.9688, 1.0, 0.9375, 0.9375, 0.9688, 0.0, 1.0, 0.0625, 0.9375, 0.0625, 1.0, 0.4375, 1.0, 0.5, 0.9375, 0.5, 0.9375, 0.4375, 1.0, 0.875, 1.0, 0.9375, 0.9375, 0.9375, 0.9375, 0.875, 1.0, 0.375, 1.0, 0.4375, 0.9375, 0.4375, 0.9375, 0.375, 1.0, 0.8125, 1.0, 0.875, 0.9375, 0.875, 0.9375, 0.8125, 1.0, 0.3125, 1.0, 0.375, 0.9375, 0.375, 0.9375, 0.3125, 0.9375, 0.5, 0.9375, 0.5625, 0.875, 0.5625, 0.875, 0.5, 0.9375, 0.9375, 0.9063, 1.0, 0.875, 0.9375, 0.9063, 0.0, 0.9375, 0.0625, 0.875, 0.0625, 0.9375, 0.4375, 0.9375, 0.5, 0.875, 0.5, 0.875, 0.4375, 0.9375, 0.875, 0.9375, 0.9375, 0.875, 0.9375, 0.875, 0.875, 0.9375, 0.375, 0.9375, 0.4375, 0.875, 0.4375, 0.875, 0.375, 0.9375, 0.8125, 0.9375, 0.875, 0.875, 0.875, 0.875, 0.8125, 0.9375, 0.3125, 0.9375, 0.375, 0.875, 0.375, 0.875, 0.3125, 0.9375, 0.75, 0.9375, 0.8125, 0.875, 0.8125, 0.875, 0.75, 0.9375, 0.25, 0.9375, 0.3125, 0.875, 0.3125, 0.875, 0.25, 0.9375, 0.6875, 0.9375, 0.75, 0.875, 0.75, 0.875, 0.6875, 0.9375, 0.1875, 0.9375, 0.25, 0.875, 0.25, 0.875, 0.1875, 0.9375, 0.625, 0.9375, 0.6875, 0.875, 0.6875, 0.875, 0.625, 0.9375, 0.125, 0.9375, 0.1875, 0.875, 0.1875, 0.875, 0.125, 0.9375, 0.5625, 0.9375, 0.625, 0.875, 0.625, 0.875, 0.5625, 0.9375, 0.0625, 0.9375, 0.125, 0.875, 0.125, 0.875, 0.0625, 0.875, 0.25, 0.875, 0.3125, 0.8125, 0.3125, 0.8125, 0.25, 0.875, 0.6875, 0.875, 0.75, 0.8125, 0.75, 0.8125, 0.6875, 0.875, 0.1875, 0.875, 0.25, 0.8125, 0.25, 0.8125, 0.1875, 0.875, 0.625, 0.875, 0.6875, 0.8125, 0.6875, 0.8125, 0.625, 0.875, 0.125, 0.875, 0.1875, 0.8125, 0.1875, 0.8125, 0.125, 0.875, 0.5625, 0.875, 0.625, 0.8125, 0.625, 0.8125, 0.5625, 0.875, 0.0625, 0.875, 0.125, 0.8125, 0.125, 0.8125, 0.0625, 0.875, 0.5, 0.875, 0.5625, 0.8125, 0.5625, 0.8125, 0.5, 0.875, 0.9375, 0.8438, 1.0, 0.8125, 0.9375, 0.8438, 0.0, 0.875, 0.0625, 0.8125, 0.0625, 0.875, 0.4375, 0.875, 0.5, 0.8125, 0.5, 0.8125, 0.4375, 0.875, 0.875, 0.875, 0.9375, 0.8125, 0.9375, 0.8125, 0.875, 0.875, 0.375, 0.875, 0.4375, 0.8125, 0.4375, 0.8125, 0.375, 0.875, 0.8125, 0.875, 0.875, 0.8125, 0.875, 0.8125, 0.8125, 0.875, 0.3125, 0.875, 0.375, 0.8125, 0.375, 0.8125, 0.3125, 0.875, 0.75, 0.875, 0.8125, 0.8125, 0.8125, 0.8125, 0.75, 0.7812, 0.0, 0.8125, 0.0625, 0.75, 0.0625, 0.8125, 0.4375, 0.8125, 0.5, 0.75, 0.5, 0.75, 0.4375, 0.8125, 0.875, 0.8125, 0.9375, 0.75, 0.9375, 0.75, 0.875, 0.8125, 0.375, 0.8125, 0.4375, 0.75, 0.4375, 0.75, 0.375, 0.8125, 0.8125, 0.8125, 0.875, 0.75, 0.875, 0.75, 0.8125, 0.8125, 0.3125, 0.8125, 0.375, 0.75, 0.375, 0.75, 0.3125, 0.8125, 0.75, 0.8125, 0.8125, 0.75, 0.8125, 0.75, 0.75, 0.8125, 0.25, 0.8125, 0.3125, 0.75, 0.3125, 0.75, 0.25, 0.8125, 0.6875, 0.8125, 0.75, 0.75, 0.75, 0.75, 0.6875, 0.8125, 0.1875, 0.8125, 0.25, 0.75, 0.25, 0.75, 0.1875, 0.8125, 0.625, 0.8125, 0.6875, 0.75, 0.6875, 0.75, 0.625, 0.8125, 0.125, 0.8125, 0.1875, 0.75, 0.1875, 0.75, 0.125, 0.8125, 0.5625, 0.8125, 0.625, 0.75, 0.625, 0.75, 0.5625, 0.8125, 0.0625, 0.8125, 0.125, 0.75, 0.125, 0.75, 0.0625, 0.8125, 0.5, 0.8125, 0.5625, 0.75, 0.5625, 0.75, 0.5, 0.8125, 0.9375, 0.7813, 1.0, 0.75, 0.9375])
me_sphere_001.use_remesh_fix_poles = True
me_sphere_001.use_remesh_preserve_attributes = False
me_sphere_001.use_mirror_vertex_groups = False
me_sphere_001.update()

# ---- objects
ob_cube = bpy.data.objects.new('Cube', me_cube)
ob_empty = bpy.data.objects.new('Empty', None)
ob_empty_001 = bpy.data.objects.new('Empty.001', None)
ob_sphere = bpy.data.objects.new('Sphere', me_sphere_001)

# ---- transforms, parenting, visibility, modifiers, constraints
ob_cube.location = (-7.944e-05, 0.00445, 0.0)
ob_cube.lock_rotations_4d = False
ob_cube.empty_display_type = 'ARROWS'
ob_cube.lineart.crease_threshold = 0.0
_vg = ob_cube.vertex_groups.new(name='mouth')
_vg = ob_cube.vertex_groups.new(name='eye')
_m = ob_cube.modifiers.new('Mirror', 'MIRROR')
_m.use_clip = True
ob_empty.location = (-0.02145, -0.4674, 1.813)
ob_empty.rotation_euler = (1.571, -0.0, -0.0)
ob_empty.scale = (0.2041, 0.2041, 0.2041)
ob_empty.empty_display_type = 'IMAGE'
ob_empty.empty_display_size = 7.697
ob_empty.empty_image_offset = (-0.2212, -0.6036)
ob_empty.lineart.crease_threshold = 0.0
ob_empty_001.location = (0.0, 0.2677, 1.662)
ob_empty_001.rotation_euler = (1.571, 0.0, 0.0)
ob_empty_001.scale = (0.2206, 0.2297, 0.999)
ob_empty_001.empty_display_type = 'IMAGE'
ob_empty_001.empty_display_size = 5.0
ob_empty_001.lineart.crease_threshold = 0.0
ob_sphere.location = (0.0, 0.2461, 1.653)
ob_sphere.scale = (0.7287, 0.799, 1.0)
ob_sphere.lineart.crease_threshold = 0.0

# ---- collection membership
col_collection.objects.link(ob_cube)
col_collection.objects.link(ob_empty)
col_collection.objects.link(ob_empty_001)
col_collection.objects.link(ob_sphere)

# ---- scene / render settings (as saved in the file)
scene.frame_start = 1; scene.frame_end = 250; scene.frame_set(234)
scene.render.engine = 'BLENDER_EEVEE_NEXT'
scene.cycles.use_denoising = False
scene.cycles.samples = 128
scene.cycles.sampling_pattern = 'TABULATED_SOBOL'
scene.cycles.use_adaptive_sampling = False
scene.cycles.use_light_tree = False
scene.view_settings.view_transform = 'Filmic'
bpy.context.view_layer.update()

# ---- added for rendering (the .blend has no active camera and no usable light): camera, sun
cam_auto = bpy.data.cameras.new('AutoCamera')
cam_auto.lens = 50.0
cam_auto.sensor_width = 36.0
cam_auto.clip_end = 1000.0
ob_auto_camera = bpy.data.objects.new('AutoCamera', cam_auto)
scene.collection.objects.link(ob_auto_camera)
ob_auto_camera.location = (7.36062, -9.07945, 4.25567)
ob_auto_camera.rotation_euler = (1.09748, -7.21219e-08, 0.694738)
scene.camera = ob_auto_camera
light_auto_sun = bpy.data.lights.new('AutoSun', 'SUN')
light_auto_sun.energy = 3.0
light_auto_sun.angle = 0.0523599
ob_auto_sun = bpy.data.objects.new('AutoSun', light_auto_sun)
scene.collection.objects.link(ob_auto_sun)
ob_auto_sun.rotation_euler = (0.872665, 0.174533, 0.523599)
bpy.context.view_layer.update()
